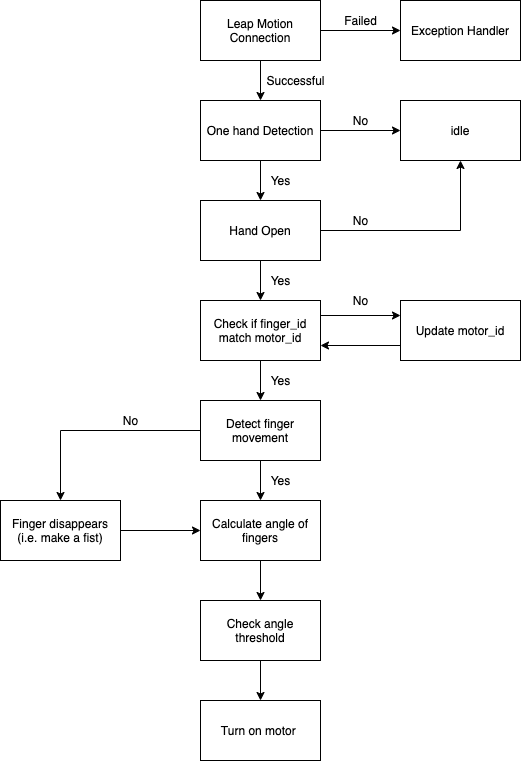

The diagram above was exported from draw.io. Its source (the exported page's mxGraphModel, read from the mxfile embedded in the PNG):
<mxGraphModel dx="893" dy="589" grid="1" gridSize="10" guides="1" tooltips="1" connect="1" arrows="1" fold="1" page="1" pageScale="1" pageWidth="850" pageHeight="1100" math="0" shadow="0">
  <root>
    <mxCell id="0" />
    <mxCell id="1" parent="0" />
    <mxCell id="2" value="" style="edgeStyle=orthogonalEdgeStyle;rounded=0;orthogonalLoop=1;jettySize=auto;html=1;" edge="1" source="4" target="5" parent="1">
      <mxGeometry relative="1" as="geometry" />
    </mxCell>
    <mxCell id="3" value="" style="edgeStyle=orthogonalEdgeStyle;rounded=0;orthogonalLoop=1;jettySize=auto;html=1;" edge="1" source="4" target="9" parent="1">
      <mxGeometry relative="1" as="geometry" />
    </mxCell>
    <mxCell id="4" value="Leap Motion Connection" style="rounded=0;whiteSpace=wrap;html=1;" vertex="1" parent="1">
      <mxGeometry x="340" y="50" width="120" height="60" as="geometry" />
    </mxCell>
    <mxCell id="5" value="Exception Handler" style="rounded=0;whiteSpace=wrap;html=1;" vertex="1" parent="1">
      <mxGeometry x="540" y="50" width="120" height="60" as="geometry" />
    </mxCell>
    <mxCell id="6" value="Failed" style="text;html=1;align=center;verticalAlign=middle;resizable=0;points=[];autosize=1;strokeColor=none;" vertex="1" parent="1">
      <mxGeometry x="475" y="60" width="50" height="20" as="geometry" />
    </mxCell>
    <mxCell id="7" value="" style="edgeStyle=orthogonalEdgeStyle;rounded=0;orthogonalLoop=1;jettySize=auto;html=1;" edge="1" source="9" target="10" parent="1">
      <mxGeometry relative="1" as="geometry" />
    </mxCell>
    <mxCell id="8" value="" style="edgeStyle=orthogonalEdgeStyle;rounded=0;orthogonalLoop=1;jettySize=auto;html=1;" edge="1" source="9" target="15" parent="1">
      <mxGeometry relative="1" as="geometry" />
    </mxCell>
    <mxCell id="9" value="One hand Detection" style="rounded=0;whiteSpace=wrap;html=1;" vertex="1" parent="1">
      <mxGeometry x="340" y="150" width="120" height="60" as="geometry" />
    </mxCell>
    <mxCell id="10" value="idle" style="rounded=0;whiteSpace=wrap;html=1;" vertex="1" parent="1">
      <mxGeometry x="540" y="150" width="120" height="60" as="geometry" />
    </mxCell>
    <mxCell id="11" value="No" style="text;html=1;align=center;verticalAlign=middle;resizable=0;points=[];autosize=1;strokeColor=none;" vertex="1" parent="1">
      <mxGeometry x="485" y="160" width="30" height="20" as="geometry" />
    </mxCell>
    <mxCell id="12" value="Successful" style="text;html=1;align=center;verticalAlign=middle;resizable=0;points=[];autosize=1;strokeColor=none;" vertex="1" parent="1">
      <mxGeometry x="400" y="120" width="70" height="20" as="geometry" />
    </mxCell>
    <mxCell id="13" value="" style="edgeStyle=orthogonalEdgeStyle;rounded=0;orthogonalLoop=1;jettySize=auto;html=1;entryX=0.5;entryY=1;entryDx=0;entryDy=0;" edge="1" source="15" target="10" parent="1">
      <mxGeometry relative="1" as="geometry">
        <mxPoint x="540" y="280" as="targetPoint" />
      </mxGeometry>
    </mxCell>
    <mxCell id="14" value="" style="edgeStyle=orthogonalEdgeStyle;rounded=0;orthogonalLoop=1;jettySize=auto;html=1;" edge="1" source="15" target="19" parent="1">
      <mxGeometry relative="1" as="geometry" />
    </mxCell>
    <mxCell id="15" value="Hand Open" style="rounded=0;whiteSpace=wrap;html=1;" vertex="1" parent="1">
      <mxGeometry x="340" y="250" width="120" height="60" as="geometry" />
    </mxCell>
    <mxCell id="16" value="No" style="text;html=1;align=center;verticalAlign=middle;resizable=0;points=[];autosize=1;strokeColor=none;" vertex="1" parent="1">
      <mxGeometry x="485" y="260" width="30" height="20" as="geometry" />
    </mxCell>
    <mxCell id="17" style="edgeStyle=orthogonalEdgeStyle;rounded=0;orthogonalLoop=1;jettySize=auto;html=1;exitX=1;exitY=0.25;exitDx=0;exitDy=0;entryX=0;entryY=0.25;entryDx=0;entryDy=0;" edge="1" source="19" target="23" parent="1">
      <mxGeometry relative="1" as="geometry" />
    </mxCell>
    <mxCell id="18" value="" style="edgeStyle=orthogonalEdgeStyle;rounded=0;orthogonalLoop=1;jettySize=auto;html=1;" edge="1" source="19" target="27" parent="1">
      <mxGeometry relative="1" as="geometry" />
    </mxCell>
    <mxCell id="19" value="Check if finger_id match motor_id" style="rounded=0;whiteSpace=wrap;html=1;" vertex="1" parent="1">
      <mxGeometry x="340" y="350" width="120" height="60" as="geometry" />
    </mxCell>
    <mxCell id="20" value="Yes" style="text;html=1;align=center;verticalAlign=middle;resizable=0;points=[];autosize=1;strokeColor=none;" vertex="1" parent="1">
      <mxGeometry x="400" y="220" width="40" height="20" as="geometry" />
    </mxCell>
    <mxCell id="21" value="Yes" style="text;html=1;align=center;verticalAlign=middle;resizable=0;points=[];autosize=1;strokeColor=none;" vertex="1" parent="1">
      <mxGeometry x="400" y="320" width="40" height="20" as="geometry" />
    </mxCell>
    <mxCell id="22" style="edgeStyle=orthogonalEdgeStyle;rounded=0;orthogonalLoop=1;jettySize=auto;html=1;exitX=0;exitY=0.75;exitDx=0;exitDy=0;entryX=1;entryY=0.75;entryDx=0;entryDy=0;" edge="1" source="23" target="19" parent="1">
      <mxGeometry relative="1" as="geometry" />
    </mxCell>
    <mxCell id="23" value="Update motor_id" style="rounded=0;whiteSpace=wrap;html=1;" vertex="1" parent="1">
      <mxGeometry x="540" y="350" width="120" height="60" as="geometry" />
    </mxCell>
    <mxCell id="24" value="No" style="text;html=1;align=center;verticalAlign=middle;resizable=0;points=[];autosize=1;strokeColor=none;" vertex="1" parent="1">
      <mxGeometry x="485" y="340" width="30" height="20" as="geometry" />
    </mxCell>
    <mxCell id="25" value="" style="edgeStyle=orthogonalEdgeStyle;rounded=0;orthogonalLoop=1;jettySize=auto;html=1;" edge="1" source="27" target="30" parent="1">
      <mxGeometry relative="1" as="geometry" />
    </mxCell>
    <mxCell id="26" style="edgeStyle=orthogonalEdgeStyle;rounded=0;orthogonalLoop=1;jettySize=auto;html=1;entryX=0.5;entryY=0;entryDx=0;entryDy=0;" edge="1" source="27" target="35" parent="1">
      <mxGeometry relative="1" as="geometry" />
    </mxCell>
    <mxCell id="27" value="Detect finger movement" style="rounded=0;whiteSpace=wrap;html=1;" vertex="1" parent="1">
      <mxGeometry x="340" y="450" width="120" height="60" as="geometry" />
    </mxCell>
    <mxCell id="28" value="Yes" style="text;html=1;align=center;verticalAlign=middle;resizable=0;points=[];autosize=1;strokeColor=none;" vertex="1" parent="1">
      <mxGeometry x="400" y="420" width="40" height="20" as="geometry" />
    </mxCell>
    <mxCell id="29" value="" style="edgeStyle=orthogonalEdgeStyle;rounded=0;orthogonalLoop=1;jettySize=auto;html=1;" edge="1" source="30" target="32" parent="1">
      <mxGeometry relative="1" as="geometry" />
    </mxCell>
    <mxCell id="30" value="Calculate angle of fingers" style="whiteSpace=wrap;html=1;rounded=0;" vertex="1" parent="1">
      <mxGeometry x="340" y="550" width="120" height="60" as="geometry" />
    </mxCell>
    <mxCell id="31" value="" style="edgeStyle=orthogonalEdgeStyle;rounded=0;orthogonalLoop=1;jettySize=auto;html=1;" edge="1" source="32" target="33" parent="1">
      <mxGeometry relative="1" as="geometry" />
    </mxCell>
    <mxCell id="32" value="Check angle threshold" style="whiteSpace=wrap;html=1;rounded=0;" vertex="1" parent="1">
      <mxGeometry x="340" y="650" width="120" height="60" as="geometry" />
    </mxCell>
    <mxCell id="33" value="Turn on motor&amp;nbsp;" style="whiteSpace=wrap;html=1;rounded=0;" vertex="1" parent="1">
      <mxGeometry x="340" y="750" width="120" height="60" as="geometry" />
    </mxCell>
    <mxCell id="34" value="" style="edgeStyle=orthogonalEdgeStyle;rounded=0;orthogonalLoop=1;jettySize=auto;html=1;" edge="1" source="35" target="30" parent="1">
      <mxGeometry relative="1" as="geometry" />
    </mxCell>
    <mxCell id="35" value="Finger disappears&lt;br&gt;(i.e. make a fist)" style="rounded=0;whiteSpace=wrap;html=1;" vertex="1" parent="1">
      <mxGeometry x="140" y="550" width="120" height="60" as="geometry" />
    </mxCell>
    <mxCell id="36" value="Yes" style="text;html=1;align=center;verticalAlign=middle;resizable=0;points=[];autosize=1;strokeColor=none;" vertex="1" parent="1">
      <mxGeometry x="400" y="520" width="40" height="20" as="geometry" />
    </mxCell>
    <mxCell id="37" value="No" style="text;html=1;align=center;verticalAlign=middle;resizable=0;points=[];autosize=1;strokeColor=none;" vertex="1" parent="1">
      <mxGeometry x="255" y="460" width="30" height="20" as="geometry" />
    </mxCell>
  </root>
</mxGraphModel>